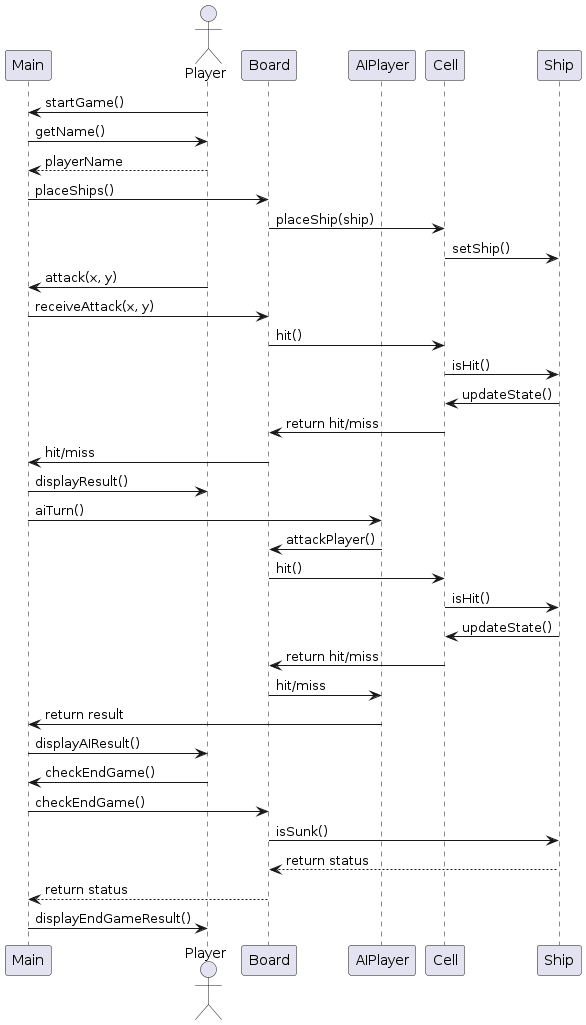

The diagram above was rendered by PlantUML. Its source (embedded in the PNG):
@startuml Process_View
actor Player
participant Main
participant Player
participant Board
participant AIPlayer
participant Cell
participant Ship

Player -> Main: startGame()
Main -> Player: getName()
Player --> Main: playerName
Main -> Board: placeShips()
Board -> Cell: placeShip(ship)
Cell -> Ship: setShip()

Player -> Main: attack(x, y)
Main -> Board: receiveAttack(x, y)
Board -> Cell: hit()
Cell -> Ship: isHit()
Ship -> Cell: updateState()
Cell -> Board: return hit/miss
Board -> Main: hit/miss
Main -> Player: displayResult()

Main -> AIPlayer: aiTurn()
AIPlayer -> Board: attackPlayer()
Board -> Cell: hit()
Cell -> Ship: isHit()
Ship -> Cell: updateState()
Cell -> Board: return hit/miss
Board -> AIPlayer: hit/miss
AIPlayer -> Main: return result
Main -> Player: displayAIResult()

Player -> Main: checkEndGame()
Main -> Board: checkEndGame()
Board -> Ship: isSunk()
Ship --> Board: return status
Board --> Main: return status
Main -> Player: displayEndGameResult()

@enduml